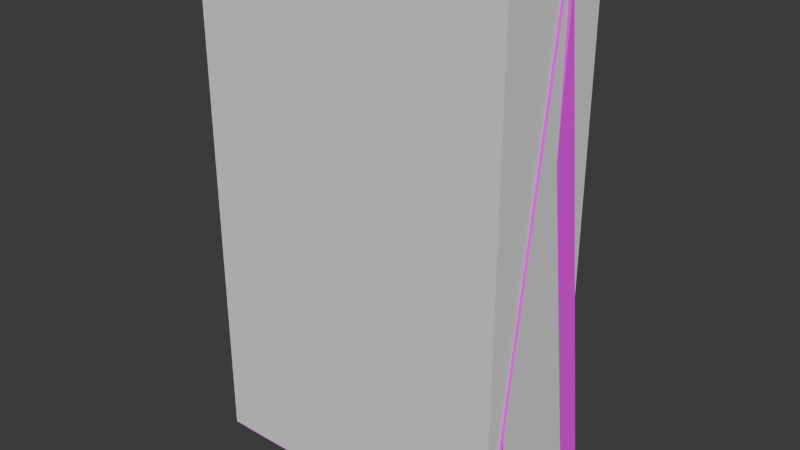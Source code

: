 # Source: candy_bag.blend  (saved by Blender 4.3.32; exported with 4.5.12 LTS)
import bpy
from mathutils import Matrix  # noqa: F401  (used for matrix-valued properties, if any)

bpy.ops.wm.read_factory_settings(use_empty=True)
scene = bpy.context.scene
scene.name = 'Scene'

# ---- collections
col_collection = bpy.data.collections.new('Collection'); scene.collection.children.link(col_collection)

# ---- images (referenced by path relative to the original .blend; pixels are not part of the script)
import os
ASSET_DIR = os.environ.get("B2B_ASSET_DIR", "")  # directory of the original .blend (textures are referenced by path, not embedded)
HERE = os.path.dirname(os.path.abspath(__file__))  # packed textures are extracted next to this script under _unpacked/

def load_image(name, relpath, width, height, colorspace="sRGB"):
    """Load a texture the original file referenced (path relative to the .blend, or extracted next to this script)."""
    p = next((c for c in (os.path.join(HERE, relpath), os.path.join(ASSET_DIR, relpath)) if relpath and os.path.exists(c)), "")
    if p:
        img = bpy.data.images.load(p, check_existing=True)
        img.name = name
    else:  # same state as the original file: an image datablock whose file is absent (Cycles renders it pink)
        img = bpy.data.images.new(name, width, height)
        img.source = "FILE"
        img.filepath = "//" + (relpath or name)
    img.colorspace_settings.name = colorspace
    return img
img_candy_bag_png = load_image('candy_bag.png', 'candy_bag.png', 1024, 1024, 'sRGB')

# ---- materials (node trees are filled in below, after node groups)
mat_material = bpy.data.materials.new('Material')
mat_material.alpha_threshold = 0.0
mat_material.roughness = 0.5
mat_material.line_color = (0.0, 0.0, 0.0, 1.0)

# ---- material node trees
mat_material.use_nodes = True; mat_material.node_tree.nodes.clear()
_N = mat_material.node_tree.nodes; _L = mat_material.node_tree.links
n0 = _N.new('ShaderNodeOutputMaterial'); n0.name = 'Material Output'; n0.location = (300, 300)
n1 = _N.new('ShaderNodeBsdfPrincipled'); n1.name = 'Principled BSDF'; n1.location = (10, 300)
n1.inputs[3].default_value = 1.45
n2 = _N.new('ShaderNodeTexImage'); n2.name = 'Image Texture'; n2.location = (-280, 280)
n2.image = img_candy_bag_png
_L.new(n1.outputs[0], n0.inputs[0])
_L.new(n2.outputs[0], n1.inputs[0])
n0.is_active_output = True

# ---- world
world_world = bpy.data.worlds.new('World'); scene.world = world_world
world_world.use_nodes = True; world_world.node_tree.nodes.clear()
_N = world_world.node_tree.nodes; _L = world_world.node_tree.links
n0 = _N.new('ShaderNodeOutputWorld'); n0.name = 'World Output'; n0.location = (300, 300)
n1 = _N.new('ShaderNodeBackground'); n1.name = 'Background'; n1.location = (10, 300)
n1.inputs[0].default_value = (0.05088, 0.05088, 0.05088, 1.0)
_L.new(n1.outputs[0], n0.inputs[0])
n0.is_active_output = True
world_world.color = (0.05088, 0.05088, 0.05088)
world_world.sun_shadow_jitter_overblur = 0.0

# ---- meshes
me_plane = bpy.data.meshes.new('Plane')
me_plane.from_pydata([(-0.5694, -0.9946, 0.2412), (0.6349, -0.9946, 0.2412), (-0.5694, 1.005, -0.03136), (0.6349, 1.005, -0.03136), (-0.5694, 1.005, -0.06671), (-0.5694, -0.9946, -0.3393), (0.6349, -0.9946, -0.3393), (0.6349, 1.005, -0.06671), (-0.5321, 1.005, -0.04904), (0.5976, 1.005, -0.04904), (0.5976, -0.9946, -0.04904), (-0.5321, -0.9946, -0.04904)], [], [(0, 2, 3, 1), (5, 6, 7, 4), (9, 8, 4, 7), (11, 10, 6, 5), (10, 9, 7, 6), (8, 11, 5, 4), (2, 0, 11, 8), (1, 3, 9, 10), (0, 1, 10, 11), (3, 2, 8, 9)])
_uv = me_plane.uv_layers.new(name='UVMap')
_uv.uv.foreach_set('vector', [0.2153, 0.002651, 0.2153, 1.003, 0.8174, 1.003, 0.8174, 0.002651, 0.2153, 0.00263, 0.8174, 0.00263, 0.8174, 1.003, 0.2153, 1.003, 0.7988, 1.0, 0.2339, 1.0, 0.2153, 1.0, 0.8174, 1.0, 0.5783, 0.9025, 0.4487, 0.8995, 0.4473, 0.8679, 0.5809, 0.8696, 0.4487, 0.8995, 0.2326, 0.8944, 0.2327, 0.8902, 0.4473, 0.8679, 0.8044, 0.9078, 0.5783, 0.9025, 0.5809, 0.8696, 0.8045, 0.9033, 0.8043, 0.9123, 0.5794, 0.9355, 0.5783, 0.9025, 0.8044, 0.9078, 0.4458, 0.9309, 0.2325, 0.8987, 0.2326, 0.8944, 0.4487, 0.8995, 0.5794, 0.9355, 0.4458, 0.9309, 0.4487, 0.8995, 0.5783, 0.9025, 0.8174, 1.0, 0.2153, 1.0, 0.2339, 1.0, 0.7988, 1.0])
me_plane.materials.append(mat_material)
me_plane.update()
me_cube = bpy.data.meshes.new('Cube')
me_cube.from_pydata([(-1.0, -0.3864, -1.59), (-1.0, -0.3864, 1.59), (-1.0, 0.3864, -1.59), (-1.0, 0.3864, 1.59), (1.0, -0.3864, -1.59), (1.0, -0.3864, 1.59), (1.0, 0.3864, -1.59), (1.0, 0.3864, 1.59)], [], [(0, 1, 3, 2), (2, 3, 7, 6), (6, 7, 5, 4), (4, 5, 1, 0), (2, 6, 4, 0), (7, 3, 1, 5)])
_uv = me_cube.uv_layers.new(name='UVMap')
_uv.uv.foreach_set('vector', [0.3013, 0.0767, 0.6987, 0.0767, 0.6987, 0.1733, 0.3013, 0.1733, 0.3013, 0.25, 0.6987, 0.25, 0.6987, 0.5, 0.3013, 0.5, 0.3013, 0.5767, 0.6987, 0.5767, 0.6987, 0.6733, 0.3013, 0.6733, 0.3013, 0.75, 0.6987, 0.75, 0.6987, 1.0, 0.3013, 1.0, 0.125, 0.5767, 0.375, 0.5767, 0.375, 0.6733, 0.125, 0.6733, 0.625, 0.5767, 0.875, 0.5767, 0.875, 0.6733, 0.625, 0.6733])
me_cube.update()

# ---- objects
ob_bag = bpy.data.objects.new('Bag', me_plane)
ob_cube_colonly = bpy.data.objects.new('Cube-colonly', me_cube)

# ---- transforms, parenting, visibility, modifiers, constraints
ob_bag.location = (0.0, 0.0, 0.0)
ob_bag.rotation_euler = (1.571, -0.0, 0.0)
ob_bag.scale = (0.3639, 0.3639, 0.3639)
ob_cube_colonly.location = (0.0, 0.0, 0.0)
ob_cube_colonly.scale = (0.227, 0.227, 0.227)

# ---- collection membership
col_collection.objects.link(ob_bag)
col_collection.objects.link(ob_cube_colonly)

# ---- scene / render settings (as saved in the file)
scene.frame_start = 1; scene.frame_end = 250; scene.frame_set(1)
scene.render.engine = 'BLENDER_EEVEE_NEXT'
bpy.context.view_layer.update()

# ---- added for rendering (the .blend has no active camera and no usable light): camera, sun
cam_auto = bpy.data.cameras.new('AutoCamera')
cam_auto.lens = 50.0
cam_auto.sensor_width = 36.0
cam_auto.clip_end = 1000.0
ob_auto_camera = bpy.data.objects.new('AutoCamera', cam_auto)
scene.collection.objects.link(ob_auto_camera)
ob_auto_camera.location = (0.821384, -0.965407, 0.65746)
ob_auto_camera.rotation_euler = (1.09748, -7.21219e-08, 0.694738)
scene.camera = ob_auto_camera
light_auto_sun = bpy.data.lights.new('AutoSun', 'SUN')
light_auto_sun.energy = 3.0
light_auto_sun.angle = 0.0523599
ob_auto_sun = bpy.data.objects.new('AutoSun', light_auto_sun)
scene.collection.objects.link(ob_auto_sun)
ob_auto_sun.rotation_euler = (0.872665, 0.174533, 0.523599)
bpy.context.view_layer.update()
